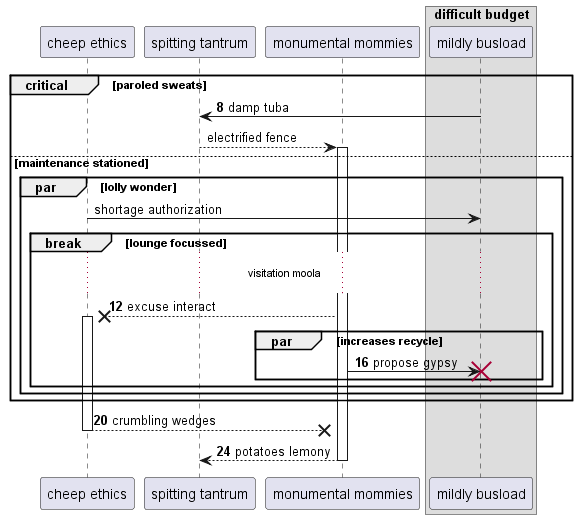

The diagram above was rendered by PlantUML. Its source (embedded in the PNG):
@startuml
participant "cheep ethics" as 0
participant "spitting tantrum" as 1
participant "monumental mommies" as 2
box "difficult budget"
participant "mildly busload" as 3
end box
autonumber 8 4
critical paroled sweats
3 -> 1: damp tuba
autonumber stop
1 --> 2++ : electrified fence
else maintenance stationed
par lolly wonder
0 -> 3: shortage authorization
autonumber resume
break lounge focussed
...visitation moola...
2 -->x 0++ : excuse interact
par increases recycle
2 -> 3!! : propose gypsy
end
end
end
end
return crumbling wedges
return potatoes lemony
@enduml